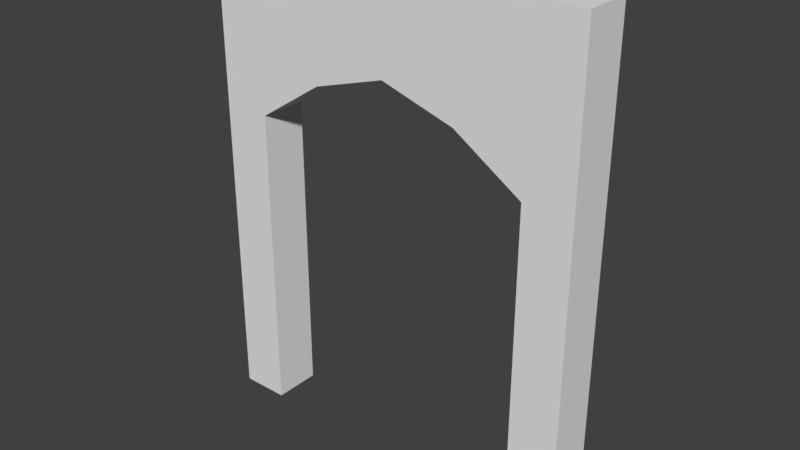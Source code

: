 # Source: Puerta2.blend  (saved by Blender 2.78.0; exported with 4.5.12 LTS)
import bpy
from mathutils import Matrix  # noqa: F401  (used for matrix-valued properties, if any)

bpy.ops.wm.read_factory_settings(use_empty=True)
scene = bpy.context.scene
scene.name = 'Scene'

# ---- collections
col_collection_1 = bpy.data.collections.new('Collection 1'); scene.collection.children.link(col_collection_1)

# ---- world
world_world = bpy.data.worlds.new('World'); scene.world = world_world
world_world.color = (0.05088, 0.05088, 0.05088)
world_world.use_sun_shadow = False
world_world.sun_shadow_jitter_overblur = 0.0
world_world.cycles.sampling_method = 'MANUAL'

# ---- meshes
me_lod_a_puerta2 = bpy.data.meshes.new('LOD_A_Puerta2')
me_lod_a_puerta2.from_pydata([(0.0, 0.0, 3.815e-06), (0.0, 0.0, 5.0), (0.0, 0.5, 3.815e-06), (0.0, 0.5, 5.0), (0.5076, 0.0, 3.815e-06), (0.5076, 0.5, 3.815e-06), (0.0, 0.0, 3.296), (0.0, 0.5, 3.296), (0.5069, 0.5, 5.0), (1.22, 0.5, 5.0), (0.5069, 0.5, 3.295), (1.22, 0.5, 3.76), (0.5069, 0.0, 3.295), (1.22, 0.0, 3.76), (0.5069, 0.0, 5.0), (1.22, 0.0, 5.0), (4.0, 0.0, 3.815e-06), (4.0, 0.0, 5.0), (4.0, 0.5, 3.815e-06), (4.0, 0.5, 5.0), (3.492, 0.0, 3.815e-06), (3.492, 0.5, 3.815e-06), (4.0, 0.0, 3.296), (4.0, 0.5, 3.296), (3.493, 0.5, 5.0), (2.0, 0.5, 5.0), (2.78, 0.5, 5.0), (3.493, 0.5, 3.295), (2.78, 0.5, 3.76), (2.0, 0.5, 4.0), (3.493, 0.0, 3.295), (2.78, 0.0, 3.76), (2.0, 0.0, 4.0), (3.493, 0.0, 5.0), (2.78, 0.0, 5.0), (2.0, 0.0, 5.0)], [], [(6, 1, 3, 7), (7, 3, 8, 10), (12, 14, 1, 6), (2, 5, 4, 0), (8, 3, 1, 14), (4, 12, 6, 0), (5, 10, 12, 4), (2, 7, 10, 5), (0, 6, 7, 2), (35, 25, 9, 15), (15, 9, 8, 14), (32, 35, 15, 13), (13, 15, 14, 12), (29, 32, 13, 11), (11, 13, 12, 10), (25, 29, 11, 9), (9, 11, 10, 8), (22, 23, 19, 17), (23, 27, 24, 19), (30, 22, 17, 33), (18, 16, 20, 21), (24, 33, 17, 19), (20, 16, 22, 30), (21, 20, 30, 27), (18, 21, 27, 23), (16, 18, 23, 22), (35, 34, 26, 25), (34, 33, 24, 26), (32, 31, 34, 35), (31, 30, 33, 34), (29, 28, 31, 32), (28, 27, 30, 31), (25, 26, 28, 29), (26, 24, 27, 28)])
me_lod_a_puerta2.use_remesh_preserve_volume = False
me_lod_a_puerta2.use_remesh_preserve_attributes = False
me_lod_a_puerta2.use_mirror_vertex_groups = False
me_lod_a_puerta2.update()

# ---- objects
ob_lod_a_puerta2 = bpy.data.objects.new('LOD_A_Puerta2', me_lod_a_puerta2)

# ---- transforms, parenting, visibility, modifiers, constraints
ob_lod_a_puerta2.location = (0.0, 0.0, 0.0)
ob_lod_a_puerta2.lineart.crease_threshold = 0.0

# ---- collection membership
col_collection_1.objects.link(ob_lod_a_puerta2)

# ---- scene / render settings (as saved in the file)
scene.frame_start = 1; scene.frame_end = 250; scene.frame_set(1)
scene.render.engine = 'CYCLES'
scene.render.resolution_percentage = 50
scene.render.dither_intensity = 0.0
scene.render.use_persistent_data = True
scene.cycles.shading_system = True
scene.cycles.use_denoising = False
scene.cycles.samples = 128
scene.cycles.sampling_pattern = 'TABULATED_SOBOL'
scene.cycles.light_sampling_threshold = 0.0
scene.cycles.use_adaptive_sampling = False
scene.cycles.use_light_tree = False
scene.cycles.blur_glossy = 0.0
scene.cycles.sample_clamp_indirect = 0.0
scene.view_settings.view_transform = 'Standard'
bpy.context.view_layer.update()

# ---- added for rendering (the .blend has no active camera and no usable light): camera, sun
cam_auto = bpy.data.cameras.new('AutoCamera')
cam_auto.lens = 50.0
cam_auto.sensor_width = 36.0
cam_auto.clip_end = 1000.0
ob_auto_camera = bpy.data.objects.new('AutoCamera', cam_auto)
scene.collection.objects.link(ob_auto_camera)
ob_auto_camera.location = (7.94236, -6.88084, 7.25389)
ob_auto_camera.rotation_euler = (1.09748, -7.21219e-08, 0.694738)
scene.camera = ob_auto_camera
light_auto_sun = bpy.data.lights.new('AutoSun', 'SUN')
light_auto_sun.energy = 3.0
light_auto_sun.angle = 0.0523599
ob_auto_sun = bpy.data.objects.new('AutoSun', light_auto_sun)
scene.collection.objects.link(ob_auto_sun)
ob_auto_sun.rotation_euler = (0.872665, 0.174533, 0.523599)
bpy.context.view_layer.update()
